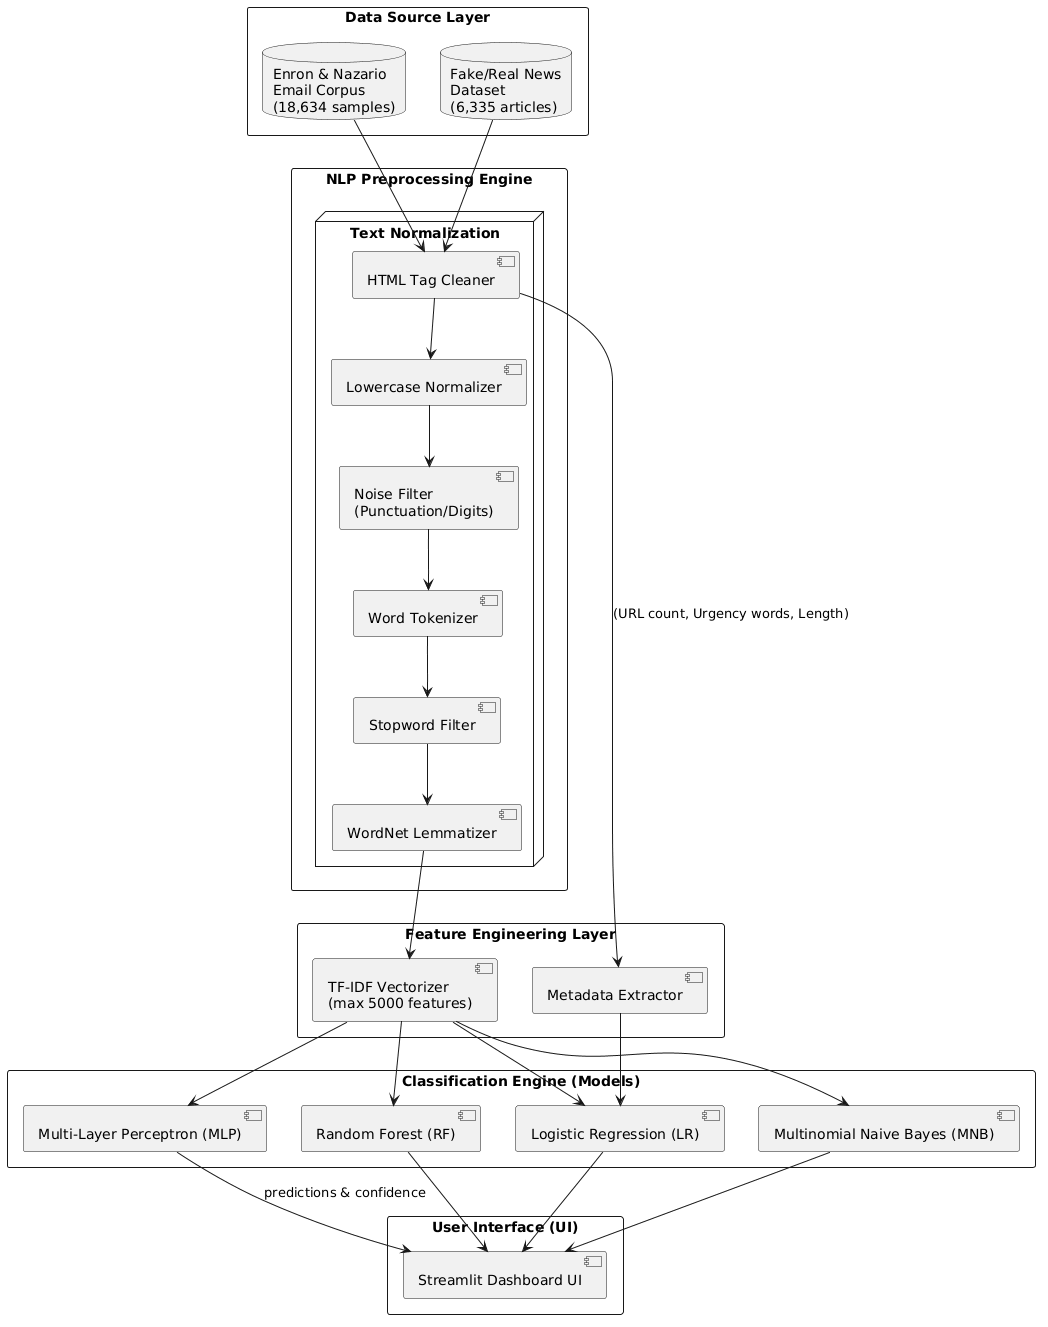

The diagram above was rendered by PlantUML. Its source (embedded in the PNG):
@startuml
skinparam theme plain
skinparam packageStyle rect
skinparam shadowing false

package "Data Source Layer" {
  database "Enron & Nazario\nEmail Corpus\n(18,634 samples)" as Emails
  database "Fake/Real News\nDataset\n(6,335 articles)" as News
}

package "NLP Preprocessing Engine" {
  node "Text Normalization" {
    [HTML Tag Cleaner] --> [Lowercase Normalizer]
    [Lowercase Normalizer] --> [Noise Filter\n(Punctuation/Digits)]
    [Noise Filter\n(Punctuation/Digits)] --> [Word Tokenizer]
    [Word Tokenizer] --> [Stopword Filter]
    [Stopword Filter] --> [WordNet Lemmatizer]
  }
}

package "Feature Engineering Layer" {
  [TF-IDF Vectorizer\n(max 5000 features)] as TFIDF
  [Metadata Extractor] as Meta
}

package "Classification Engine (Models)" {
  [Multi-Layer Perceptron (MLP)] as MLP
  [Logistic Regression (LR)] as LR
  [Random Forest (RF)] as RF
  [Multinomial Naive Bayes (MNB)] as MNB
}

package "User Interface (UI)" {
  [Streamlit Dashboard UI] as App
}

' Flow Connections
Emails --> [HTML Tag Cleaner]
News --> [HTML Tag Cleaner]

[WordNet Lemmatizer] --> TFIDF
[HTML Tag Cleaner] --> Meta : (URL count, Urgency words, Length)

TFIDF --> MLP
TFIDF --> LR
TFIDF --> RF
TFIDF --> MNB

Meta --> LR

MLP --> App : predictions & confidence
LR --> App
RF --> App
MNB --> App
@enduml